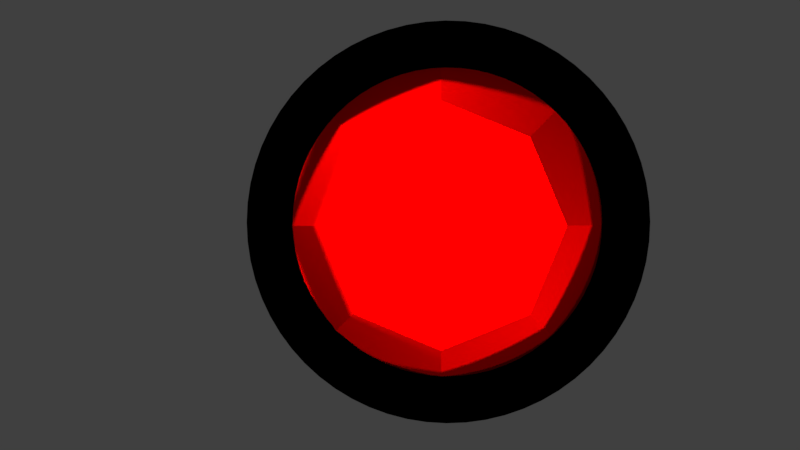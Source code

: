 # Source: gems.blend  (saved by Blender 2.78.0; exported with 4.5.12 LTS)
import bpy
from mathutils import Matrix  # noqa: F401  (used for matrix-valued properties, if any)

bpy.ops.wm.read_factory_settings(use_empty=True)
scene = bpy.context.scene
scene.name = 'Scene'

# ---- collections
col_collection_1 = bpy.data.collections.new('Collection 1'); scene.collection.children.link(col_collection_1)

# ---- materials (node trees are filled in below, after node groups)
mat_brushed_chrome = bpy.data.materials.new('Brushed.chrome')
mat_brushed_chrome.alpha_threshold = 0.0
mat_brushed_chrome.use_transparent_shadow = False
mat_brushed_chrome.diffuse_color = (0.0, 0.0, 0.0, 1.0)
mat_brushed_chrome.roughness = 0.5
mat_brushed_chrome.specular_intensity = 0.6742
mat_emerald = bpy.data.materials.new('Emerald')
mat_emerald.alpha_threshold = 0.0
mat_emerald.use_transparent_shadow = False
mat_emerald.diffuse_color = (0.0, 1.0, 0.0, 1.0)
mat_emerald.roughness = 0.5
mat_ruby = bpy.data.materials.new('Ruby')
mat_ruby.alpha_threshold = 0.0
mat_ruby.use_transparent_shadow = False
mat_ruby.diffuse_color = (1.0, 0.0, 0.0, 1.0)
mat_ruby.roughness = 0.5
mat_ruby.specular_intensity = 0.7474

# ---- material node trees

# ---- world
world_world = bpy.data.worlds.new('World'); scene.world = world_world
world_world.color = (0.05088, 0.05088, 0.05088)
world_world.use_sun_shadow = False
world_world.sun_shadow_jitter_overblur = 0.0
world_world.cycles.sampling_method = 'MANUAL'

# ---- cameras
cam_actualcamera = bpy.data.cameras.new('ActualCamera')
cam_actualcamera.sensor_fit = 'HORIZONTAL'
cam_actualcamera.clip_end = 100.0
cam_actualcamera.lens = 35.0
cam_actualcamera.ortho_scale = 7.314
cam_actualcamera.dof.focus_distance = 0.0
cam_actualcamera.dof.aperture_fstop = 128.0
cam_camera = bpy.data.cameras.new('Camera')
cam_camera.sensor_fit = 'HORIZONTAL'
cam_camera.clip_end = 100.0
cam_camera.lens = 35.0
cam_camera.ortho_scale = 7.314
cam_camera.dof.focus_distance = 0.0
cam_camera.dof.aperture_fstop = 128.0

# ---- lights
light_lamp_006 = bpy.data.lights.new('Lamp.006', 'POINT')
light_lamp_006.transmission_factor = 0.0
light_lamp_006.cutoff_distance = 30.0
light_lamp_006.energy = 100.0
light_lamp_006.shadow_buffer_clip_start = 1.001
light_lamp_006.shadow_soft_size = 0.1
light_lamp_006.shadow_maximum_resolution = 0.006
light_lamp_006.use_absolute_resolution = True
light_lamp_002 = bpy.data.lights.new('Lamp.002', 'POINT')
light_lamp_002.transmission_factor = 0.0
light_lamp_002.cutoff_distance = 30.0
light_lamp_002.energy = 100.0
light_lamp_002.shadow_buffer_clip_start = 1.001
light_lamp_002.shadow_soft_size = 0.1
light_lamp_002.shadow_maximum_resolution = 0.006
light_lamp_002.use_absolute_resolution = True
light_lamp_003 = bpy.data.lights.new('Lamp.003', 'POINT')
light_lamp_003.transmission_factor = 0.0
light_lamp_003.cutoff_distance = 30.0
light_lamp_003.energy = 100.0
light_lamp_003.shadow_buffer_clip_start = 1.001
light_lamp_003.shadow_soft_size = 0.1
light_lamp_003.shadow_maximum_resolution = 0.006
light_lamp_003.use_absolute_resolution = True
light_rubylamp = bpy.data.lights.new('RubyLamp', 'POINT')
light_rubylamp.color = (1.0, 0.8078, 0.1793)
light_rubylamp.transmission_factor = 0.0
light_rubylamp.cutoff_distance = 30.0
light_rubylamp.energy = 100.0
light_rubylamp.shadow_buffer_clip_start = 1.001
light_rubylamp.shadow_soft_size = 0.1
light_rubylamp.shadow_maximum_resolution = 0.006
light_rubylamp.use_absolute_resolution = True
light_lamp_001 = bpy.data.lights.new('Lamp.001', 'POINT')
light_lamp_001.transmission_factor = 0.0
light_lamp_001.cutoff_distance = 30.0
light_lamp_001.energy = 100.0
light_lamp_001.shadow_buffer_clip_start = 1.001
light_lamp_001.shadow_soft_size = 0.1
light_lamp_001.shadow_maximum_resolution = 0.006
light_lamp_001.use_absolute_resolution = True
light_lamp = bpy.data.lights.new('Lamp', 'POINT')
light_lamp.transmission_factor = 0.0
light_lamp.cutoff_distance = 30.0
light_lamp.energy = 100.0
light_lamp.shadow_buffer_clip_start = 1.001
light_lamp.shadow_soft_size = 0.1
light_lamp.shadow_maximum_resolution = 0.006
light_lamp.use_absolute_resolution = True

# ---- meshes
me_circle_001 = bpy.data.meshes.new('Circle.001')
me_circle_001.from_pydata([(0.0, 1.0, 0.0), (-0.09802, 0.9952, 0.0), (-0.1951, 0.9808, 0.0), (-0.2903, 0.9569, 0.0), (-0.3827, 0.9239, 0.0), (-0.4714, 0.8819, 0.0), (-0.5556, 0.8315, 0.0), (-0.6344, 0.773, 0.0), (-0.7071, 0.7071, 0.0), (-0.773, 0.6344, 0.0), (-0.8315, 0.5556, 0.0), (-0.8819, 0.4714, 0.0), (-0.9239, 0.3827, 0.0), (-0.9569, 0.2903, 0.0), (-0.9808, 0.1951, 0.0), (-0.9952, 0.09802, 0.0), (-1.0, -1.629e-07, 0.0), (-0.9952, -0.09802, 0.0), (-0.9808, -0.1951, 0.0), (-0.9569, -0.2903, 0.0), (-0.9239, -0.3827, 0.0), (-0.8819, -0.4714, 0.0), (-0.8315, -0.5556, 0.0), (-0.773, -0.6344, 0.0), (-0.7071, -0.7071, 0.0), (-0.6344, -0.773, 0.0), (-0.5556, -0.8315, 0.0), (-0.4714, -0.8819, 0.0), (-0.3827, -0.9239, 0.0), (-0.2903, -0.9569, 0.0), (-0.1951, -0.9808, 0.0), (-0.09802, -0.9952, 0.0), (8.027e-07, -1.0, 0.0), (0.09802, -0.9952, 0.0), (0.1951, -0.9808, 0.0), (0.2903, -0.9569, 0.0), (0.3827, -0.9239, 0.0), (0.4714, -0.8819, 0.0), (0.5556, -0.8315, 0.0), (0.6344, -0.773, 0.0), (0.7071, -0.7071, 0.0), (0.773, -0.6344, 0.0), (0.8315, -0.5556, 0.0), (0.8819, -0.4714, 0.0), (0.9239, -0.3827, 0.0), (0.9569, -0.2903, 0.0), (0.9808, -0.1951, 0.0), (0.9952, -0.09802, 0.0), (1.0, -4.649e-07, 0.0), (0.9952, 0.09802, 0.0), (0.9808, 0.1951, 0.0), (0.9569, 0.2903, 0.0), (0.9239, 0.3827, 0.0), (0.8819, 0.4714, 0.0), (0.8315, 0.5556, 0.0), (0.773, 0.6344, 0.0), (0.7071, 0.7071, 0.0), (0.6344, 0.773, 0.0), (0.5556, 0.8315, 0.0), (0.4714, 0.8819, 0.0), (0.3827, 0.9239, 0.0), (0.2903, 0.9569, 0.0), (0.1951, 0.9808, 0.0), (0.09802, 0.9952, 0.0), (7.783e-08, 0.8693, 0.1341), (-0.08521, 0.8651, 0.1341), (-0.1696, 0.8526, 0.1341), (-0.2524, 0.8319, 0.1341), (-0.3327, 0.8032, 0.1341), (-0.4098, 0.7667, 0.1341), (-0.483, 0.7228, 0.1341), (-0.5515, 0.672, 0.1341), (-0.6147, 0.6147, 0.1341), (-0.672, 0.5515, 0.1341), (-0.7228, 0.483, 0.1341), (-0.7667, 0.4098, 0.1341), (-0.8032, 0.3327, 0.1341), (-0.8319, 0.2524, 0.1341), (-0.8526, 0.1696, 0.1341), (-0.8651, 0.08521, 0.1341), (-0.8693, -1.749e-07, 0.1341), (-0.8651, -0.08521, 0.1341), (-0.8526, -0.1696, 0.1341), (-0.8319, -0.2524, 0.1341), (-0.8032, -0.3327, 0.1341), (-0.7667, -0.4098, 0.1341), (-0.7228, -0.483, 0.1341), (-0.672, -0.5515, 0.1341), (-0.6147, -0.6147, 0.1341), (-0.5515, -0.672, 0.1341), (-0.483, -0.7228, 0.1341), (-0.4098, -0.7667, 0.1341), (-0.3327, -0.8032, 0.1341), (-0.2524, -0.8319, 0.1341), (-0.1696, -0.8526, 0.1341), (-0.08521, -0.8651, 0.1341), (7.756e-07, -0.8693, 0.1341), (0.08521, -0.8651, 0.1341), (0.1696, -0.8526, 0.1341), (0.2524, -0.8319, 0.1341), (0.3327, -0.8032, 0.1341), (0.4098, -0.7667, 0.1341), (0.483, -0.7228, 0.1341), (0.5515, -0.672, 0.1341), (0.6147, -0.6147, 0.1341), (0.672, -0.5515, 0.1341), (0.7228, -0.483, 0.1341), (0.7667, -0.4098, 0.1341), (0.8032, -0.3327, 0.1341), (0.8319, -0.2524, 0.1341), (0.8526, -0.1696, 0.1341), (0.8651, -0.08521, 0.1341), (0.8693, -4.374e-07, 0.1341), (0.8651, 0.08521, 0.1341), (0.8526, 0.1696, 0.1341), (0.8319, 0.2524, 0.1341), (0.8032, 0.3327, 0.1341), (0.7667, 0.4098, 0.1341), (0.7228, 0.483, 0.1341), (0.672, 0.5515, 0.1341), (0.6147, 0.6147, 0.1341), (0.5515, 0.672, 0.1341), (0.483, 0.7228, 0.1341), (0.4098, 0.7667, 0.1341), (0.3327, 0.8032, 0.1341), (0.2524, 0.8319, 0.1341), (0.1696, 0.8526, 0.1341), (0.08521, 0.8651, 0.1341), (1.183e-07, 0.8003, 0.1347), (-0.07844, 0.7964, 0.1347), (-0.1561, 0.7849, 0.1347), (-0.2323, 0.7658, 0.1347), (-0.3063, 0.7394, 0.1347), (-0.3772, 0.7058, 0.1347), (-0.4446, 0.6654, 0.1347), (-0.5077, 0.6186, 0.1347), (-0.5659, 0.5659, 0.1347), (-0.6186, 0.5077, 0.1347), (-0.6654, 0.4446, 0.1347), (-0.7058, 0.3773, 0.1347), (-0.7394, 0.3063, 0.1347), (-0.7658, 0.2323, 0.1347), (-0.7849, 0.1561, 0.1347), (-0.7964, 0.07844, 0.1347), (-0.8003, -1.806e-07, 0.1347), (-0.7964, -0.07844, 0.1347), (-0.7849, -0.1561, 0.1347), (-0.7658, -0.2323, 0.1347), (-0.7394, -0.3063, 0.1347), (-0.7058, -0.3773, 0.1347), (-0.6654, -0.4446, 0.1347), (-0.6186, -0.5077, 0.1347), (-0.5659, -0.5659, 0.1347), (-0.5077, -0.6186, 0.1347), (-0.4446, -0.6654, 0.1347), (-0.3772, -0.7058, 0.1347), (-0.3063, -0.7394, 0.1347), (-0.2323, -0.7658, 0.1347), (-0.1561, -0.7849, 0.1347), (-0.07844, -0.7964, 0.1347), (7.607e-07, -0.8003, 0.1347), (0.07844, -0.7964, 0.1347), (0.1561, -0.7849, 0.1347), (0.2323, -0.7658, 0.1347), (0.3063, -0.7394, 0.1347), (0.3773, -0.7058, 0.1347), (0.4446, -0.6654, 0.1347), (0.5077, -0.6186, 0.1347), (0.5659, -0.5659, 0.1347), (0.6186, -0.5077, 0.1347), (0.6654, -0.4446, 0.1347), (0.7058, -0.3772, 0.1347), (0.7394, -0.3063, 0.1347), (0.7658, -0.2323, 0.1347), (0.7849, -0.1561, 0.1347), (0.7964, -0.07844, 0.1347), (0.8003, -4.223e-07, 0.1347), (0.7964, 0.07844, 0.1347), (0.7849, 0.1561, 0.1347), (0.7658, 0.2323, 0.1347), (0.7394, 0.3063, 0.1347), (0.7058, 0.3772, 0.1347), (0.6654, 0.4446, 0.1347), (0.6186, 0.5077, 0.1347), (0.5659, 0.5659, 0.1347), (0.5077, 0.6186, 0.1347), (0.4446, 0.6654, 0.1347), (0.3773, 0.7058, 0.1347), (0.3063, 0.7394, 0.1347), (0.2323, 0.7658, 0.1347), (0.1561, 0.7849, 0.1347), (0.07844, 0.7964, 0.1347), (1.382e-07, 0.7683, 0.001754), (-0.0753, 0.7646, 0.001754), (-0.1499, 0.7535, 0.001754), (-0.223, 0.7352, 0.001754), (-0.294, 0.7098, 0.001754), (-0.3622, 0.6776, 0.001754), (-0.4268, 0.6388, 0.001754), (-0.4874, 0.5939, 0.001754), (-0.5432, 0.5432, 0.001754), (-0.5939, 0.4874, 0.001754), (-0.6388, 0.4268, 0.001754), (-0.6776, 0.3622, 0.001754), (-0.7098, 0.294, 0.001754), (-0.7352, 0.223, 0.001754), (-0.7535, 0.1499, 0.001754), (-0.7646, 0.0753, 0.001754), (-0.7683, -1.511e-07, 0.001754), (-0.7646, -0.0753, 0.001754), (-0.7535, -0.1499, 0.001754), (-0.7352, -0.223, 0.001754), (-0.7098, -0.294, 0.001754), (-0.6776, -0.3622, 0.001754), (-0.6388, -0.4268, 0.001754), (-0.5939, -0.4874, 0.001754), (-0.5432, -0.5432, 0.001754), (-0.4874, -0.5939, 0.001754), (-0.4268, -0.6388, 0.001754), (-0.3622, -0.6776, 0.001754), (-0.294, -0.7098, 0.001754), (-0.223, -0.7352, 0.001754), (-0.1499, -0.7535, 0.001754), (-0.0753, -0.7646, 0.001754), (7.548e-07, -0.7683, 0.001754), (0.0753, -0.7646, 0.001754), (0.1499, -0.7535, 0.001754), (0.223, -0.7352, 0.001754), (0.294, -0.7098, 0.001754), (0.3622, -0.6776, 0.001754), (0.4268, -0.6388, 0.001754), (0.4874, -0.5939, 0.001754), (0.5432, -0.5432, 0.001754), (0.5939, -0.4874, 0.001754), (0.6388, -0.4268, 0.001754), (0.6776, -0.3622, 0.001754), (0.7098, -0.294, 0.001754), (0.7352, -0.223, 0.001754), (0.7535, -0.1499, 0.001754), (0.7646, -0.0753, 0.001754), (0.7683, -3.836e-07, 0.001754), (0.7646, 0.0753, 0.001754), (0.7535, 0.1499, 0.001754), (0.7352, 0.223, 0.001754), (0.7098, 0.294, 0.001754), (0.6776, 0.3622, 0.001754), (0.6388, 0.4268, 0.001754), (0.5939, 0.4874, 0.001754), (0.5433, 0.5432, 0.001754), (0.4874, 0.5939, 0.001754), (0.4268, 0.6388, 0.001754), (0.3622, 0.6776, 0.001754), (0.294, 0.7098, 0.001754), (0.223, 0.7352, 0.001754), (0.1499, 0.7535, 0.001754), (0.07531, 0.7646, 0.001754), (-3.099e-10, 1.002, 0.001754), (-0.09821, 0.9971, 0.001754), (-0.1955, 0.9827, 0.001754), (-0.2908, 0.9588, 0.001754), (-0.3834, 0.9257, 0.001754), (-0.4723, 0.8836, 0.001754), (-0.5566, 0.8331, 0.001754), (-0.6356, 0.7745, 0.001754), (-0.7085, 0.7085, 0.001754), (-0.7745, 0.6356, 0.001754), (-0.8331, 0.5566, 0.001754), (-0.8836, 0.4723, 0.001754), (-0.9257, 0.3834, 0.001754), (-0.9588, 0.2908, 0.001754), (-0.9827, 0.1955, 0.001754), (-0.9971, 0.09821, 0.001754), (-1.002, -1.415e-07, 0.001754), (-0.9971, -0.09821, 0.001754), (-0.9827, -0.1955, 0.001754), (-0.9588, -0.2908, 0.001754), (-0.9257, -0.3834, 0.001754), (-0.8836, -0.4723, 0.001754), (-0.8331, -0.5566, 0.001754), (-0.7745, -0.6356, 0.001754), (-0.7085, -0.7085, 0.001754), (-0.6356, -0.7745, 0.001754), (-0.5566, -0.8331, 0.001754), (-0.4723, -0.8836, 0.001754), (-0.3834, -0.9257, 0.001754), (-0.2908, -0.9588, 0.001754), (-0.1955, -0.9827, 0.001754), (-0.09821, -0.9971, 0.001754), (8.039e-07, -1.002, 0.001754), (0.09821, -0.9971, 0.001754), (0.1955, -0.9827, 0.001754), (0.2908, -0.9588, 0.001754), (0.3834, -0.9257, 0.001754), (0.4723, -0.8836, 0.001754), (0.5566, -0.8331, 0.001754), (0.6356, -0.7745, 0.001754), (0.7085, -0.7085, 0.001754), (0.7745, -0.6356, 0.001754), (0.8331, -0.5566, 0.001754), (0.8836, -0.4723, 0.001754), (0.9257, -0.3834, 0.001754), (0.9588, -0.2908, 0.001754), (0.9827, -0.1955, 0.001754), (0.9971, -0.09821, 0.001754), (1.002, -4.447e-07, 0.001754), (0.9971, 0.09821, 0.001754), (0.9827, 0.1955, 0.001754), (0.9588, 0.2908, 0.001754), (0.9257, 0.3834, 0.001754), (0.8836, 0.4723, 0.001754), (0.8331, 0.5566, 0.001754), (0.7745, 0.6356, 0.001754), (0.7085, 0.7085, 0.001754), (0.6356, 0.7745, 0.001754), (0.5566, 0.8331, 0.001754), (0.4723, 0.8836, 0.001754), (0.3834, 0.9257, 0.001754), (0.2908, 0.9588, 0.001754), (0.1955, 0.9827, 0.001754), (0.09821, 0.9971, 0.001754)], [], [(7, 6, 70, 71), (60, 59, 123, 124), (34, 33, 97, 98), (8, 7, 71, 72), (61, 60, 124, 125), (35, 34, 98, 99), (9, 8, 72, 73), (62, 61, 125, 126), (36, 35, 99, 100), (10, 9, 73, 74), (63, 62, 126, 127), (37, 36, 100, 101), (11, 10, 74, 75), (0, 63, 127, 64), (38, 37, 101, 102), (12, 11, 75, 76), (39, 38, 102, 103), (13, 12, 76, 77), (40, 39, 103, 104), (14, 13, 77, 78), (41, 40, 104, 105), (15, 14, 78, 79), (42, 41, 105, 106), (16, 15, 79, 80), (43, 42, 106, 107), (17, 16, 80, 81), (44, 43, 107, 108), (18, 17, 81, 82), (45, 44, 108, 109), (19, 18, 82, 83), (46, 45, 109, 110), (20, 19, 83, 84), (47, 46, 110, 111), (21, 20, 84, 85), (48, 47, 111, 112), (22, 21, 85, 86), (49, 48, 112, 113), (23, 22, 86, 87), (50, 49, 113, 114), (24, 23, 87, 88), (51, 50, 114, 115), (25, 24, 88, 89), (52, 51, 115, 116), (26, 25, 89, 90), (53, 52, 116, 117), (27, 26, 90, 91), (1, 0, 64, 65), (54, 53, 117, 118), (28, 27, 91, 92), (2, 1, 65, 66), (55, 54, 118, 119), (29, 28, 92, 93), (3, 2, 66, 67), (56, 55, 119, 120), (30, 29, 93, 94), (4, 3, 67, 68), (57, 56, 120, 121), (31, 30, 94, 95), (5, 4, 68, 69), (58, 57, 121, 122), (32, 31, 95, 96), (6, 5, 69, 70), (59, 58, 122, 123), (33, 32, 96, 97), (112, 111, 175, 176), (86, 85, 149, 150), (113, 112, 176, 177), (87, 86, 150, 151), (114, 113, 177, 178), (88, 87, 151, 152), (115, 114, 178, 179), (89, 88, 152, 153), (116, 115, 179, 180), (90, 89, 153, 154), (117, 116, 180, 181), (91, 90, 154, 155), (65, 64, 128, 129), (118, 117, 181, 182), (92, 91, 155, 156), (66, 65, 129, 130), (119, 118, 182, 183), (93, 92, 156, 157), (67, 66, 130, 131), (120, 119, 183, 184), (94, 93, 157, 158), (68, 67, 131, 132), (121, 120, 184, 185), (95, 94, 158, 159), (69, 68, 132, 133), (122, 121, 185, 186), (96, 95, 159, 160), (70, 69, 133, 134), (123, 122, 186, 187), (97, 96, 160, 161), (71, 70, 134, 135), (124, 123, 187, 188), (98, 97, 161, 162), (72, 71, 135, 136), (125, 124, 188, 189), (99, 98, 162, 163), (73, 72, 136, 137), (126, 125, 189, 190), (100, 99, 163, 164), (74, 73, 137, 138), (127, 126, 190, 191), (101, 100, 164, 165), (75, 74, 138, 139), (64, 127, 191, 128), (102, 101, 165, 166), (76, 75, 139, 140), (103, 102, 166, 167), (77, 76, 140, 141), (104, 103, 167, 168), (78, 77, 141, 142), (105, 104, 168, 169), (79, 78, 142, 143), (106, 105, 169, 170), (80, 79, 143, 144), (107, 106, 170, 171), (81, 80, 144, 145), (108, 107, 171, 172), (82, 81, 145, 146), (109, 108, 172, 173), (83, 82, 146, 147), (110, 109, 173, 174), (84, 83, 147, 148), (111, 110, 174, 175), (85, 84, 148, 149), (179, 178, 242, 243), (153, 152, 216, 217), (180, 179, 243, 244), (154, 153, 217, 218), (181, 180, 244, 245), (155, 154, 218, 219), (129, 128, 192, 193), (182, 181, 245, 246), (156, 155, 219, 220), (130, 129, 193, 194), (183, 182, 246, 247), (157, 156, 220, 221), (131, 130, 194, 195), (184, 183, 247, 248), (158, 157, 221, 222), (132, 131, 195, 196), (185, 184, 248, 249), (159, 158, 222, 223), (133, 132, 196, 197), (186, 185, 249, 250), (160, 159, 223, 224), (134, 133, 197, 198), (187, 186, 250, 251), (161, 160, 224, 225), (135, 134, 198, 199), (188, 187, 251, 252), (162, 161, 225, 226), (136, 135, 199, 200), (189, 188, 252, 253), (163, 162, 226, 227), (137, 136, 200, 201), (190, 189, 253, 254), (164, 163, 227, 228), (138, 137, 201, 202), (191, 190, 254, 255), (165, 164, 228, 229), (139, 138, 202, 203), (128, 191, 255, 192), (166, 165, 229, 230), (140, 139, 203, 204), (167, 166, 230, 231), (141, 140, 204, 205), (168, 167, 231, 232), (142, 141, 205, 206), (169, 168, 232, 233), (143, 142, 206, 207), (170, 169, 233, 234), (144, 143, 207, 208), (171, 170, 234, 235), (145, 144, 208, 209), (172, 171, 235, 236), (146, 145, 209, 210), (173, 172, 236, 237), (147, 146, 210, 211), (174, 173, 237, 238), (148, 147, 211, 212), (175, 174, 238, 239), (149, 148, 212, 213), (176, 175, 239, 240), (150, 149, 213, 214), (177, 176, 240, 241), (151, 150, 214, 215), (178, 177, 241, 242), (152, 151, 215, 216), (246, 245, 309, 310), (220, 219, 283, 284), (194, 193, 257, 258), (247, 246, 310, 311), (221, 220, 284, 285), (195, 194, 258, 259), (248, 247, 311, 312), (222, 221, 285, 286), (196, 195, 259, 260), (249, 248, 312, 313), (223, 222, 286, 287), (197, 196, 260, 261), (250, 249, 313, 314), (224, 223, 287, 288), (198, 197, 261, 262), (251, 250, 314, 315), (225, 224, 288, 289), (199, 198, 262, 263), (252, 251, 315, 316), (226, 225, 289, 290), (200, 199, 263, 264), (253, 252, 316, 317), (227, 226, 290, 291), (201, 200, 264, 265), (254, 253, 317, 318), (228, 227, 291, 292), (202, 201, 265, 266), (255, 254, 318, 319), (229, 228, 292, 293), (203, 202, 266, 267), (192, 255, 319, 256), (230, 229, 293, 294), (204, 203, 267, 268), (231, 230, 294, 295), (205, 204, 268, 269), (232, 231, 295, 296), (206, 205, 269, 270), (233, 232, 296, 297), (207, 206, 270, 271), (234, 233, 297, 298), (208, 207, 271, 272), (235, 234, 298, 299), (209, 208, 272, 273), (236, 235, 299, 300), (210, 209, 273, 274), (237, 236, 300, 301), (211, 210, 274, 275), (238, 237, 301, 302), (212, 211, 275, 276), (239, 238, 302, 303), (213, 212, 276, 277), (240, 239, 303, 304), (214, 213, 277, 278), (241, 240, 304, 305), (215, 214, 278, 279), (242, 241, 305, 306), (216, 215, 279, 280), (243, 242, 306, 307), (217, 216, 280, 281), (244, 243, 307, 308), (218, 217, 281, 282), (245, 244, 308, 309), (219, 218, 282, 283), (193, 192, 256, 257)])
me_circle_001.polygons.foreach_set('use_smooth', [1, 1, 1, 1, 1, 1, 1, 1, 1, 1, 1, 1, 1, 1, 1, 1, 1, 1, 1, 1, 1, 1, 1, 1, 1, 1, 1, 1, 1, 1, 1, 1, 1, 1, 1, 1, 1, 1, 1, 1, 1, 1, 1, 1, 1, 1, 1, 1, 1, 1, 1, 1, 1, 1, 1, 1, 1, 1, 1, 1, 1, 1, 1, 1, 0, 0, 0, 0, 0, 0, 0, 0, 0, 0, 0, 0, 0, 0, 0, 0, 0, 0, 0, 0, 0, 0, 0, 0, 0, 0, 0, 0, 0, 0, 0, 0, 0, 0, 0, 0, 0, 0, 0, 0, 0, 0, 0, 0, 0, 0, 0, 0, 0, 0, 0, 0, 0, 0, 0, 0, 0, 0, 0, 0, 0, 0, 0, 0, 1, 1, 1, 1, 1, 1, 1, 1, 1, 1, 1, 1, 1, 1, 1, 1, 1, 1, 1, 1, 1, 1, 1, 1, 1, 1, 1, 1, 1, 1, 1, 1, 1, 1, 1, 1, 1, 1, 1, 1, 1, 1, 1, 1, 1, 1, 1, 1, 1, 1, 1, 1, 1, 1, 1, 1, 1, 1, 1, 1, 1, 1, 1, 1, 0, 0, 0, 0, 0, 0, 0, 0, 0, 0, 0, 0, 0, 0, 0, 0, 0, 0, 0, 0, 0, 0, 0, 0, 0, 0, 0, 0, 0, 0, 0, 0, 0, 0, 0, 0, 0, 0, 0, 0, 0, 0, 0, 0, 0, 0, 0, 0, 0, 0, 0, 0, 0, 0, 0, 0, 0, 0, 0, 0, 0, 0, 0, 0])
me_circle_001.materials.append(mat_brushed_chrome)
me_circle_001.use_remesh_preserve_volume = False
me_circle_001.use_remesh_preserve_attributes = False
me_circle_001.use_mirror_vertex_groups = False
me_circle_001.update()
me_gem_002 = bpy.data.meshes.new('Gem.002')
me_gem_002.from_pydata([(0.0, 0.0, -0.6), (0.0, 0.0, 0.35), (0.0, 0.5176, -0.3), (0.2588, 0.9659, 0.0), (0.0, 0.8282, 0.175), (0.1553, 0.5796, 0.35), (0.2588, 0.4483, -0.3), (0.7071, 0.7071, 0.0), (0.4141, 0.7173, 0.175), (0.4243, 0.4243, 0.35), (0.4483, 0.2588, -0.3), (0.9659, 0.2588, 0.0), (0.7173, 0.4141, 0.175), (0.5796, 0.1553, 0.35), (0.5176, 3.17e-17, -0.3), (0.9659, -0.2588, 0.0), (0.8282, 5.071e-17, 0.175), (0.5796, -0.1553, 0.35), (0.4483, -0.2588, -0.3), (0.7071, -0.7071, 0.0), (0.7173, -0.4141, 0.175), (0.4243, -0.4243, 0.35), (0.2588, -0.4483, -0.3), (0.2588, -0.9659, 0.0), (0.4141, -0.7173, 0.175), (0.1553, -0.5796, 0.35), (6.339e-17, -0.5176, -0.3), (-0.2588, -0.9659, 0.0), (1.014e-16, -0.8282, 0.175), (-0.1553, -0.5796, 0.35), (-0.2588, -0.4483, -0.3), (-0.7071, -0.7071, 0.0), (-0.4141, -0.7173, 0.175), (-0.4243, -0.4243, 0.35), (-0.4483, -0.2588, -0.3), (-0.9659, -0.2588, 0.0), (-0.7173, -0.4141, 0.175), (-0.5796, -0.1553, 0.35), (-0.5176, -9.509e-17, -0.3), (-0.9659, 0.2588, 0.0), (-0.8282, -1.521e-16, 0.175), (-0.5796, 0.1553, 0.35), (-0.4483, 0.2588, -0.3), (-0.7071, 0.7071, 0.0), (-0.7173, 0.4141, 0.175), (-0.4243, 0.4243, 0.35), (-0.2588, 0.4483, -0.3), (-0.2588, 0.9659, 0.0), (-0.4141, 0.7173, 0.175), (-0.1553, 0.5796, 0.35)], [], [(6, 0, 2, 3), (6, 3, 7), (7, 3, 8), (8, 3, 4, 5), (8, 5, 9), (10, 0, 6, 7), (10, 7, 11), (11, 7, 12), (12, 7, 8, 9), (12, 9, 13), (14, 0, 10, 11), (14, 11, 15), (15, 11, 16), (16, 11, 12, 13), (16, 13, 17), (18, 0, 14, 15), (18, 15, 19), (19, 15, 20), (20, 15, 16, 17), (20, 17, 21), (22, 0, 18, 19), (22, 19, 23), (23, 19, 24), (24, 19, 20, 21), (24, 21, 25), (26, 0, 22, 23), (26, 23, 27), (27, 23, 28), (28, 23, 24, 25), (28, 25, 29), (30, 0, 26, 27), (30, 27, 31), (31, 27, 32), (32, 27, 28, 29), (32, 29, 33), (34, 0, 30, 31), (34, 31, 35), (35, 31, 36), (36, 31, 32, 33), (36, 33, 37), (38, 0, 34, 35), (38, 35, 39), (39, 35, 40), (40, 35, 36, 37), (40, 37, 41), (42, 0, 38, 39), (42, 39, 43), (43, 39, 44), (44, 39, 40, 41), (44, 41, 45), (46, 0, 42, 43), (46, 43, 47), (47, 43, 48), (48, 43, 44, 45), (48, 45, 49), (2, 0, 46, 47), (2, 47, 3), (3, 47, 4), (4, 47, 48, 49), (4, 49, 5), (5, 49, 1), (1, 9, 5), (1, 13, 9), (1, 17, 13), (1, 21, 17), (1, 25, 21), (1, 29, 25), (1, 33, 29), (1, 37, 33), (1, 41, 37), (1, 45, 41), (1, 49, 45)])
me_gem_002.materials.append(mat_brushed_chrome)
me_gem_002.use_remesh_preserve_volume = False
me_gem_002.use_remesh_preserve_attributes = False
me_gem_002.use_mirror_vertex_groups = False
me_gem_002.update()
me_gem_001 = bpy.data.meshes.new('Gem.001')
me_gem_001.from_pydata([(0.0, 0.0, -0.8), (0.0, 0.0, 0.35), (0.0, 0.5412, -0.4), (0.3827, 0.9239, 0.0), (0.0, 0.8659, 0.175), (0.2296, 0.5543, 0.35), (0.3827, 0.3827, -0.4), (0.9239, 0.3827, 0.0), (0.6123, 0.6123, 0.175), (0.5543, 0.2296, 0.35), (0.5412, 3.314e-17, -0.4), (0.9239, -0.3827, 0.0), (0.8659, 5.302e-17, 0.175), (0.5543, -0.2296, 0.35), (0.3827, -0.3827, -0.4), (0.3827, -0.9239, 0.0), (0.6123, -0.6123, 0.175), (0.2296, -0.5543, 0.35), (6.628e-17, -0.5412, -0.4), (-0.3827, -0.9239, 0.0), (1.06e-16, -0.8659, 0.175), (-0.2296, -0.5543, 0.35), (-0.3827, -0.3827, -0.4), (-0.9239, -0.3827, 0.0), (-0.6123, -0.6123, 0.175), (-0.5543, -0.2296, 0.35), (-0.5412, -9.942e-17, -0.4), (-0.9239, 0.3827, 0.0), (-0.8659, -1.591e-16, 0.175), (-0.5543, 0.2296, 0.35), (-0.3827, 0.3827, -0.4), (-0.3827, 0.9239, 0.0), (-0.6123, 0.6123, 0.175), (-0.2296, 0.5543, 0.35)], [], [(6, 0, 2, 3), (6, 3, 7), (7, 3, 8), (8, 3, 4, 5), (8, 5, 9), (10, 0, 6, 7), (10, 7, 11), (11, 7, 12), (12, 7, 8, 9), (12, 9, 13), (14, 0, 10, 11), (14, 11, 15), (15, 11, 16), (16, 11, 12, 13), (16, 13, 17), (18, 0, 14, 15), (18, 15, 19), (19, 15, 20), (20, 15, 16, 17), (20, 17, 21), (22, 0, 18, 19), (22, 19, 23), (23, 19, 24), (24, 19, 20, 21), (24, 21, 25), (26, 0, 22, 23), (26, 23, 27), (27, 23, 28), (28, 23, 24, 25), (28, 25, 29), (30, 0, 26, 27), (30, 27, 31), (31, 27, 32), (32, 27, 28, 29), (32, 29, 33), (2, 0, 30, 31), (2, 31, 3), (3, 31, 4), (4, 31, 32, 33), (4, 33, 5), (5, 33, 1), (1, 9, 5), (1, 13, 9), (1, 17, 13), (1, 21, 17), (1, 25, 21), (1, 29, 25), (1, 33, 29)])
me_gem_001.materials.append(mat_emerald)
me_gem_001.use_remesh_preserve_volume = False
me_gem_001.use_remesh_preserve_attributes = False
me_gem_001.use_mirror_vertex_groups = False
me_gem_001.update()
me_diamond_001 = bpy.data.meshes.new('Diamond.001')
me_diamond_001.from_pydata([(0.0, 0.0, 0.35), (0.0, 0.0, -0.8), (0.6, 0.0, 0.35), (1.0, 0.0, 0.0), (0.4243, -0.4243, 0.35), (0.7071, -0.7071, 0.0), (2.98e-08, -0.6, 0.35), (8.941e-08, -1.0, 0.0), (-0.4243, -0.4243, 0.35), (-0.7071, -0.7071, 0.0), (-0.6, -5.245e-08, 0.35), (-1.0, -8.742e-08, 0.0), (-0.4243, 0.4243, 0.35), (-0.7071, 0.7071, 0.0), (2.98e-08, 0.6, 0.35), (8.941e-08, 1.0, 0.0), (0.4243, 0.4243, 0.35), (0.7071, 0.7071, 0.0)], [], [(3, 1, 17), (1, 3, 5), (1, 5, 7), (1, 7, 9), (1, 9, 11), (1, 11, 13), (1, 13, 15), (1, 15, 17), (2, 3, 17, 16), (3, 2, 4, 5), (5, 4, 6, 7), (7, 6, 8, 9), (9, 8, 10, 11), (11, 10, 12, 13), (13, 12, 14, 15), (15, 14, 16, 17), (0, 2, 16), (2, 0, 4), (4, 0, 6), (6, 0, 8), (8, 0, 10), (10, 0, 12), (12, 0, 14), (14, 0, 16)])
me_diamond_001.materials.append(mat_ruby)
me_diamond_001.use_remesh_preserve_volume = False
me_diamond_001.use_remesh_preserve_attributes = False
me_diamond_001.use_mirror_vertex_groups = False
me_diamond_001.update()

# ---- objects
ob_ring = bpy.data.objects.new('Ring', me_circle_001)
ob_lamp_007 = bpy.data.objects.new('Lamp.007', light_lamp_006)
ob_lamp_006 = bpy.data.objects.new('Lamp.006', light_lamp_002)
ob_camera_001 = bpy.data.objects.new('Camera.001', cam_actualcamera)
ob_lamp_003 = bpy.data.objects.new('Lamp.003', light_lamp_003)
ob_lamp_002 = bpy.data.objects.new('Lamp.002', light_rubylamp)
ob_lamp_001 = bpy.data.objects.new('Lamp.001', light_lamp_001)
ob_diamond = bpy.data.objects.new('Diamond', me_gem_002)
ob_emerald = bpy.data.objects.new('Emerald', me_gem_001)
ob_ruby = bpy.data.objects.new('Ruby', me_diamond_001)
ob_lamp = bpy.data.objects.new('Lamp', light_lamp)
ob_camera = bpy.data.objects.new('Camera', cam_camera)

# ---- transforms, parenting, visibility, modifiers, constraints
ob_ring.location = (2.559, 2.115, 0.786)
ob_ring.lineart.crease_threshold = 0.0
ob_lamp_007.location = (1.738, 0.6642, 0.9486)
ob_lamp_007.rotation_euler = (0.6503, 0.05522, 1.866)
ob_lamp_007.lock_rotations_4d = False
ob_lamp_007.empty_display_type = 'ARROWS'
ob_lamp_007.color = (0.0, 0.0, 0.0, 0.0)
ob_lamp_007.lineart.crease_threshold = 0.0
ob_lamp_006.location = (0.904, 2.549, 1.707)
ob_lamp_006.rotation_euler = (0.6503, 0.05522, 1.866)
ob_lamp_006.lock_rotations_4d = False
ob_lamp_006.empty_display_type = 'ARROWS'
ob_lamp_006.color = (0.0, 0.0, 0.0, 0.0)
ob_lamp_006.lineart.crease_threshold = 0.0
ob_camera_001.location = (2.539, 2.086, 4.664)
ob_camera_001.rotation_euler = (-0.002233, 0.04995, 0.7839)
ob_camera_001.lock_rotations_4d = False
ob_camera_001.empty_display_type = 'ARROWS'
ob_camera_001.color = (0.0, 0.0, 0.0, 0.0)
ob_camera_001.display_type = 'WIRE'
ob_camera_001.lineart.crease_threshold = 0.0
ob_lamp_003.location = (2.547, 1.407, -0.8529)
ob_lamp_003.rotation_euler = (0.6503, 0.05522, 1.866)
ob_lamp_003.lock_rotations_4d = False
ob_lamp_003.empty_display_type = 'ARROWS'
ob_lamp_003.color = (0.0, 0.0, 0.0, 0.0)
ob_lamp_003.lineart.crease_threshold = 0.0
ob_lamp_002.location = (2.551, 2.088, 1.195)
ob_lamp_002.rotation_euler = (0.6503, 0.05522, 1.866)
ob_lamp_002.lock_rotations_4d = False
ob_lamp_002.empty_display_type = 'ARROWS'
ob_lamp_002.color = (0.0, 0.0, 0.0, 0.0)
ob_lamp_002.lineart.crease_threshold = 0.0
ob_lamp_001.location = (4.568, 2.206, 2.1)
ob_lamp_001.rotation_euler = (0.6503, 0.05522, 1.866)
ob_lamp_001.lock_rotations_4d = False
ob_lamp_001.empty_display_type = 'ARROWS'
ob_lamp_001.color = (0.0, 0.0, 0.0, 0.0)
ob_lamp_001.lineart.crease_threshold = 0.0
ob_diamond.location = (2.611, -3.147, 1.501)
ob_diamond.rotation_euler = (-2.323, -0.0, 0.0)
ob_diamond.lineart.crease_threshold = 0.0
ob_emerald.location = (2.55, 6.68, 1.634)
ob_emerald.rotation_euler = (2.418, -0.0, 0.0)
ob_emerald.lineart.crease_threshold = 0.0
ob_ruby.location = (2.555, 2.085, 0.5726)
ob_ruby.lineart.crease_threshold = 0.0
ob_lamp.location = (3.414, 1.531, 5.904)
ob_lamp.rotation_euler = (0.6503, 0.05522, 1.866)
ob_lamp.lock_rotations_4d = False
ob_lamp.empty_display_type = 'ARROWS'
ob_lamp.color = (0.0, 0.0, 0.0, 0.0)
ob_lamp.lineart.crease_threshold = 0.0
ob_camera.location = (5.167, -0.8098, 2.539)
ob_camera.rotation_euler = (1.109, 0.0, 0.8149)
ob_camera.lock_rotations_4d = False
ob_camera.empty_display_type = 'ARROWS'
ob_camera.color = (0.0, 0.0, 0.0, 0.0)
ob_camera.display_type = 'WIRE'
ob_camera.lineart.crease_threshold = 0.0

# ---- collection membership
col_collection_1.objects.link(ob_ring)
col_collection_1.objects.link(ob_lamp_007)
col_collection_1.objects.link(ob_lamp_006)
col_collection_1.objects.link(ob_camera_001)
col_collection_1.objects.link(ob_lamp_003)
col_collection_1.objects.link(ob_lamp_002)
col_collection_1.objects.link(ob_lamp_001)
col_collection_1.objects.link(ob_diamond)
col_collection_1.objects.link(ob_emerald)
col_collection_1.objects.link(ob_ruby)
col_collection_1.objects.link(ob_lamp)
col_collection_1.objects.link(ob_camera)

# ---- scene / render settings (as saved in the file)
scene.camera = ob_camera_001
scene.frame_start = 1; scene.frame_end = 250; scene.frame_set(1)
scene.render.engine = 'BLENDER_EEVEE_NEXT'
scene.render.resolution_percentage = 50
scene.render.dither_intensity = 0.0
scene.cycles.use_denoising = False
scene.cycles.samples = 128
scene.cycles.sampling_pattern = 'TABULATED_SOBOL'
scene.cycles.light_sampling_threshold = 0.0
scene.cycles.use_adaptive_sampling = False
scene.cycles.use_light_tree = False
scene.cycles.blur_glossy = 0.0
scene.cycles.sample_clamp_indirect = 0.0
scene.view_settings.view_transform = 'Standard'
bpy.context.view_layer.update()
